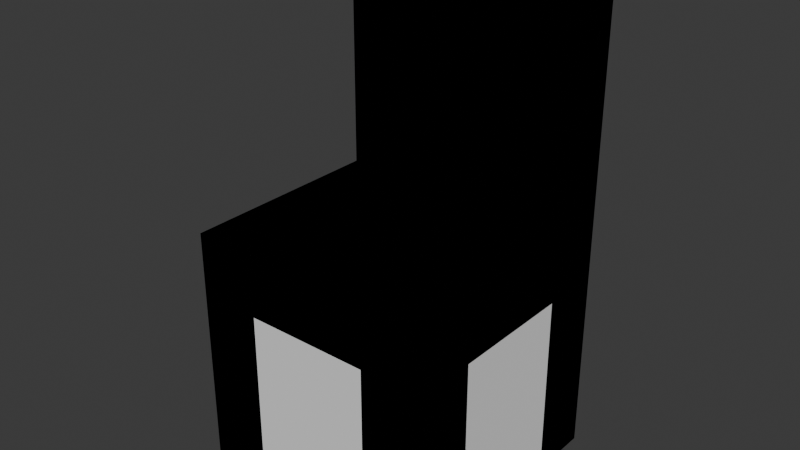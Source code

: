 # Source: chair.blend  (saved by Blender 4.0.36; exported with 4.5.12 LTS)
import bpy
from mathutils import Matrix  # noqa: F401  (used for matrix-valued properties, if any)

bpy.ops.wm.read_factory_settings(use_empty=True)
scene = bpy.context.scene
scene.name = 'Scene'

# ---- collections
col_collection = bpy.data.collections.new('Collection'); scene.collection.children.link(col_collection)

# ---- materials (node trees are filled in below, after node groups)
mat_material = bpy.data.materials.new('Material')
mat_material.alpha_threshold = 0.0
mat_material.use_transparent_shadow = False
mat_material.roughness = 0.5
mat_material.line_color = (0.0, 0.0, 0.0, 1.0)

# ---- material node trees
mat_material.use_nodes = True; mat_material.node_tree.nodes.clear()
_N = mat_material.node_tree.nodes; _L = mat_material.node_tree.links
n0 = _N.new('ShaderNodeOutputMaterial'); n0.name = 'Material Output'; n0.location = (300, 300)
n1 = _N.new('ShaderNodeBsdfPrincipled'); n1.name = 'Principled BSDF'; n1.location = (10, 300)
n1.inputs[0].default_value = (1.0, 1.0, 1.0, 1.0)
n1.inputs[2].default_value = 1.0
n1.inputs[3].default_value = 1.45
_L.new(n1.outputs[0], n0.inputs[0])
n0.is_active_output = True

# ---- world
world_world = bpy.data.worlds.new('World'); scene.world = world_world
world_world.use_nodes = True; world_world.node_tree.nodes.clear()
_N = world_world.node_tree.nodes; _L = world_world.node_tree.links
n0 = _N.new('ShaderNodeOutputWorld'); n0.name = 'World Output'; n0.location = (300, 300)
n1 = _N.new('ShaderNodeBackground'); n1.name = 'Background'; n1.location = (10, 300)
n1.inputs[0].default_value = (0.05088, 0.05088, 0.05088, 1.0)
_L.new(n1.outputs[0], n0.inputs[0])
n0.is_active_output = True
world_world.color = (0.05088, 0.05088, 0.05088)
world_world.use_sun_shadow = False
world_world.sun_shadow_jitter_overblur = 0.0

# ---- meshes
me_cube_001 = bpy.data.meshes.new('Cube.001')
me_cube_001.from_pydata([(-1.0, -1.0, 0.5), (-1.0, -1.0, 1.0), (-1.0, 1.0, 0.5), (-1.0, 1.0, 1.0), (1.0, -1.0, 0.5), (1.0, -1.0, 1.0), (1.0, 1.0, 0.5), (1.0, 1.0, 1.0), (0.5, 1.0, 0.5), (0.0, 1.0, 0.5), (-0.5, 1.0, 0.5), (-0.5, 1.0, 1.0), (0.0, 1.0, 1.0), (0.5, 1.0, 1.0), (-0.5, -1.0, 0.5), (0.0, -1.0, 0.5), (0.5, -1.0, 0.5), (0.5, -1.0, 1.0), (0.0, -1.0, 1.0), (-0.5, -1.0, 1.0), (-1.0, 0.5, 0.5), (-1.0, 0.0, 0.5), (-1.0, -0.5, 0.5), (-1.0, -0.5, 1.0), (-1.0, 0.0, 1.0), (-1.0, 0.5, 1.0), (1.0, -0.5, 0.5), (1.0, 0.0, 0.5), (1.0, 0.5, 0.5), (1.0, 0.5, 1.0), (1.0, 0.0, 1.0), (1.0, -0.5, 1.0), (0.5, 0.5, 1.0), (0.5, 0.0, 1.0), (0.5, -0.5, 1.0), (0.0, 0.5, 1.0), (0.0, 0.0, 1.0), (0.0, -0.5, 1.0), (-0.5, 0.5, 1.0), (-0.5, 0.0, 1.0), (-0.5, -0.5, 1.0), (-0.5, 0.5, 0.5), (-0.5, 0.0, 0.5), (-0.5, -0.5, 0.5), (0.0, 0.5, 0.5), (0.0, 0.0, 0.5), (0.0, -0.5, 0.5), (0.5, 0.5, 0.5), (0.5, 0.0, 0.5), (0.5, -0.5, 0.5), (-1.0, -0.5, -1.0), (-1.0, -1.0, -1.0), (-0.5, 1.0, -1.0), (-1.0, 1.0, -1.0), (1.0, 0.5, -1.0), (1.0, 1.0, -1.0), (0.5, -1.0, -1.0), (1.0, -1.0, -1.0), (0.5, 1.0, -1.0), (-0.5, -1.0, -1.0), (-0.5, -0.5, -1.0), (0.5, -0.5, -1.0), (-1.0, 0.5, -1.0), (1.0, -0.5, -1.0), (-0.5, 0.5, -1.0), (0.5, 0.5, -1.0), (0.5, 1.0, 3.0), (1.0, 1.0, 3.0), (1.0, -0.5, 3.0), (1.0, -1.0, 3.0), (0.5, -1.0, 3.0), (0.5, -0.5, 3.0), (1.0, 0.5, 3.0), (1.0, 0.0, 3.0), (0.5, 0.5, 3.0), (0.5, 0.0, 3.0)], [], [(20, 25, 3, 2), (8, 13, 7, 6), (26, 31, 5, 4), (14, 19, 1, 0), (2, 10, 52, 53), (40, 23, 1, 19), (29, 7, 67, 72), (34, 37, 18, 17), (37, 40, 19, 18), (47, 8, 58, 65), (43, 46, 15, 14), (46, 49, 16, 15), (4, 5, 17, 16), (16, 17, 18, 15), (15, 18, 19, 14), (2, 3, 11, 10), (10, 11, 12, 9), (9, 12, 13, 8), (9, 8, 47, 44), (44, 47, 48, 45), (45, 48, 49, 46), (10, 9, 44, 41), (41, 44, 45, 42), (42, 45, 46, 43), (14, 0, 51, 59), (20, 41, 42, 21), (21, 42, 43, 22), (12, 11, 38, 35), (35, 38, 39, 36), (36, 39, 40, 37), (13, 12, 35, 32), (32, 35, 36, 33), (33, 36, 37, 34), (17, 5, 69, 70), (13, 32, 74, 66), (34, 17, 70, 71), (11, 3, 25, 38), (38, 25, 24, 39), (39, 24, 23, 40), (4, 16, 56, 57), (47, 28, 27, 48), (48, 27, 26, 49), (6, 7, 29, 28), (28, 29, 30, 27), (27, 30, 31, 26), (0, 1, 23, 22), (22, 23, 24, 21), (21, 24, 25, 20), (61, 63, 57, 56), (50, 60, 59, 51), (53, 52, 64, 62), (58, 55, 54, 65), (8, 6, 55, 58), (43, 14, 59, 60), (26, 4, 57, 63), (10, 41, 64, 52), (41, 20, 62, 64), (28, 47, 65, 54), (20, 2, 53, 62), (16, 49, 61, 56), (6, 28, 54, 55), (22, 43, 60, 50), (0, 22, 50, 51), (49, 26, 63, 61), (68, 71, 70, 69), (67, 66, 74, 72), (72, 74, 75, 73), (73, 75, 71, 68), (5, 31, 68, 69), (32, 33, 75, 74), (7, 13, 66, 67), (30, 29, 72, 73), (33, 34, 71, 75), (31, 30, 73, 68)])
_uv = me_cube_001.uv_layers.new(name='UVMap')
_uv.uv.foreach_set('vector', [0.375, 0.1875, 0.625, 0.1875, 0.625, 0.25, 0.375, 0.25, 0.375, 0.4375, 0.625, 0.4375, 0.625, 0.5, 0.375, 0.5, 0.375, 0.6875, 0.625, 0.6875, 0.625, 0.75, 0.375, 0.75, 0.375, 0.9375, 0.625, 0.9375, 0.625, 1.0, 0.375, 1.0, 0.375, 0.25, 0.375, 0.3125, 0.375, 0.3125, 0.375, 0.25, 0.8125, 0.6875, 0.875, 0.6875, 0.875, 0.75, 0.8125, 0.75, 0.625, 0.5625, 0.625, 0.5, 0.625, 0.5, 0.625, 0.5625, 0.6875, 0.6875, 0.75, 0.6875, 0.75, 0.75, 0.6875, 0.75, 0.75, 0.6875, 0.8125, 0.6875, 0.8125, 0.75, 0.75, 0.75, 0.3125, 0.5625, 0.3125, 0.5, 0.3125, 0.5, 0.3125, 0.5625, 0.1875, 0.6875, 0.25, 0.6875, 0.25, 0.75, 0.1875, 0.75, 0.25, 0.6875, 0.3125, 0.6875, 0.3125, 0.75, 0.25, 0.75, 0.375, 0.75, 0.625, 0.75, 0.625, 0.8125, 0.375, 0.8125, 0.375, 0.8125, 0.625, 0.8125, 0.625, 0.875, 0.375, 0.875, 0.375, 0.875, 0.625, 0.875, 0.625, 0.9375, 0.375, 0.9375, 0.375, 0.25, 0.625, 0.25, 0.625, 0.3125, 0.375, 0.3125, 0.375, 0.3125, 0.625, 0.3125, 0.625, 0.375, 0.375, 0.375, 0.375, 0.375, 0.625, 0.375, 0.625, 0.4375, 0.375, 0.4375, 0.25, 0.5, 0.3125, 0.5, 0.3125, 0.5625, 0.25, 0.5625, 0.25, 0.5625, 0.3125, 0.5625, 0.3125, 0.625, 0.25, 0.625, 0.25, 0.625, 0.3125, 0.625, 0.3125, 0.6875, 0.25, 0.6875, 0.1875, 0.5, 0.25, 0.5, 0.25, 0.5625, 0.1875, 0.5625, 0.1875, 0.5625, 0.25, 0.5625, 0.25, 0.625, 0.1875, 0.625, 0.1875, 0.625, 0.25, 0.625, 0.25, 0.6875, 0.1875, 0.6875, 0.375, 0.9375, 0.375, 1.0, 0.375, 1.0, 0.375, 0.9375, 0.125, 0.5625, 0.1875, 0.5625, 0.1875, 0.625, 0.125, 0.625, 0.125, 0.625, 0.1875, 0.625, 0.1875, 0.6875, 0.125, 0.6875, 0.75, 0.5, 0.8125, 0.5, 0.8125, 0.5625, 0.75, 0.5625, 0.75, 0.5625, 0.8125, 0.5625, 0.8125, 0.625, 0.75, 0.625, 0.75, 0.625, 0.8125, 0.625, 0.8125, 0.6875, 0.75, 0.6875, 0.6875, 0.5, 0.75, 0.5, 0.75, 0.5625, 0.6875, 0.5625, 0.6875, 0.5625, 0.75, 0.5625, 0.75, 0.625, 0.6875, 0.625, 0.6875, 0.625, 0.75, 0.625, 0.75, 0.6875, 0.6875, 0.6875, 0.625, 0.8125, 0.625, 0.75, 0.625, 0.75, 0.625, 0.8125, 0.6875, 0.5, 0.6875, 0.5625, 0.6875, 0.5625, 0.6875, 0.5, 0.6875, 0.6875, 0.6875, 0.75, 0.6875, 0.75, 0.6875, 0.6875, 0.8125, 0.5, 0.875, 0.5, 0.875, 0.5625, 0.8125, 0.5625, 0.8125, 0.5625, 0.875, 0.5625, 0.875, 0.625, 0.8125, 0.625, 0.8125, 0.625, 0.875, 0.625, 0.875, 0.6875, 0.8125, 0.6875, 0.375, 0.75, 0.375, 0.8125, 0.375, 0.8125, 0.375, 0.75, 0.3125, 0.5625, 0.375, 0.5625, 0.375, 0.625, 0.3125, 0.625, 0.3125, 0.625, 0.375, 0.625, 0.375, 0.6875, 0.3125, 0.6875, 0.375, 0.5, 0.625, 0.5, 0.625, 0.5625, 0.375, 0.5625, 0.375, 0.5625, 0.625, 0.5625, 0.625, 0.625, 0.375, 0.625, 0.375, 0.625, 0.625, 0.625, 0.625, 0.6875, 0.375, 0.6875, 0.375, 0.0, 0.625, 0.0, 0.625, 0.0625, 0.375, 0.0625, 0.375, 0.0625, 0.625, 0.0625, 0.625, 0.125, 0.375, 0.125, 0.375, 0.125, 0.625, 0.125, 0.625, 0.1875, 0.375, 0.1875, 0.3125, 0.6875, 0.375, 0.6875, 0.375, 0.75, 0.3125, 0.75, 0.125, 0.6875, 0.1875, 0.6875, 0.1875, 0.75, 0.125, 0.75, 0.125, 0.5, 0.1875, 0.5, 0.1875, 0.5625, 0.125, 0.5625, 0.3125, 0.5, 0.375, 0.5, 0.375, 0.5625, 0.3125, 0.5625, 0.375, 0.4375, 0.375, 0.5, 0.375, 0.5, 0.375, 0.4375, 0.1875, 0.6875, 0.1875, 0.75, 0.1875, 0.75, 0.1875, 0.6875, 0.375, 0.6875, 0.375, 0.75, 0.375, 0.75, 0.375, 0.6875, 0.1875, 0.5, 0.1875, 0.5625, 0.1875, 0.5625, 0.1875, 0.5, 0.1875, 0.5625, 0.125, 0.5625, 0.125, 0.5625, 0.1875, 0.5625, 0.375, 0.5625, 0.3125, 0.5625, 0.3125, 0.5625, 0.375, 0.5625, 0.375, 0.1875, 0.375, 0.25, 0.375, 0.25, 0.375, 0.1875, 0.3125, 0.75, 0.3125, 0.6875, 0.3125, 0.6875, 0.3125, 0.75, 0.375, 0.5, 0.375, 0.5625, 0.375, 0.5625, 0.375, 0.5, 0.125, 0.6875, 0.1875, 0.6875, 0.1875, 0.6875, 0.125, 0.6875, 0.375, 0.0, 0.375, 0.0625, 0.375, 0.0625, 0.375, 0.0, 0.3125, 0.6875, 0.375, 0.6875, 0.375, 0.6875, 0.3125, 0.6875, 0.625, 0.6875, 0.6875, 0.6875, 0.6875, 0.75, 0.625, 0.75, 0.625, 0.5, 0.6875, 0.5, 0.6875, 0.5625, 0.625, 0.5625, 0.625, 0.5625, 0.6875, 0.5625, 0.6875, 0.625, 0.625, 0.625, 0.625, 0.625, 0.6875, 0.625, 0.6875, 0.6875, 0.625, 0.6875, 0.625, 0.75, 0.625, 0.6875, 0.625, 0.6875, 0.625, 0.75, 0.6875, 0.5625, 0.6875, 0.625, 0.6875, 0.625, 0.6875, 0.5625, 0.625, 0.5, 0.625, 0.4375, 0.625, 0.4375, 0.625, 0.5, 0.625, 0.625, 0.625, 0.5625, 0.625, 0.5625, 0.625, 0.625, 0.6875, 0.625, 0.6875, 0.6875, 0.6875, 0.6875, 0.6875, 0.625, 0.625, 0.6875, 0.625, 0.625, 0.625, 0.625, 0.625, 0.6875])
me_cube_001.materials.append(mat_material)
me_cube_001.update()
me_cube_002 = bpy.data.meshes.new('Cube.002')
me_cube_002.from_pydata([(-1.0, -1.0, -1.0), (-1.0, -1.0, 1.0), (-1.0, 1.0, -1.0), (-1.0, 1.0, 1.0), (1.0, -1.0, -1.0), (1.0, -1.0, 1.0), (1.0, 1.0, -1.0), (1.0, 1.0, 1.0), (0.5, 1.0, -1.0), (0.0, 1.0, -1.0), (-0.5, 1.0, -1.0), (-0.5, 1.0, 1.0), (0.0, 1.0, 1.0), (0.5, 1.0, 1.0), (-0.5, -1.0, -1.0), (0.0, -1.0, -1.0), (0.5, -1.0, -1.0), (0.5, -1.0, 1.0), (0.0, -1.0, 1.0), (-0.5, -1.0, 1.0), (0.5, 1.0, 3.0), (1.0, 1.0, 3.0), (1.0, -1.0, 3.0), (0.5, -1.0, 3.0)], [], [(0, 1, 3, 2), (8, 13, 7, 6), (6, 7, 5, 4), (14, 19, 1, 0), (8, 6, 4, 16), (11, 3, 1, 19), (7, 13, 20, 21), (13, 12, 18, 17), (12, 11, 19, 18), (2, 10, 14, 0), (10, 9, 15, 14), (9, 8, 16, 15), (4, 5, 17, 16), (16, 17, 18, 15), (15, 18, 19, 14), (2, 3, 11, 10), (10, 11, 12, 9), (9, 12, 13, 8), (21, 20, 23, 22), (17, 5, 22, 23), (5, 7, 21, 22), (13, 17, 23, 20)])
_uv = me_cube_002.uv_layers.new(name='UVMap')
_uv.uv.foreach_set('vector', [0.375, 0.0, 0.625, 0.0, 0.625, 0.25, 0.375, 0.25, 0.375, 0.4375, 0.625, 0.4375, 0.625, 0.5, 0.375, 0.5, 0.375, 0.5, 0.625, 0.5, 0.625, 0.75, 0.375, 0.75, 0.375, 0.9375, 0.625, 0.9375, 0.625, 1.0, 0.375, 1.0, 0.3125, 0.5, 0.375, 0.5, 0.375, 0.75, 0.3125, 0.75, 0.8125, 0.5, 0.875, 0.5, 0.875, 0.75, 0.8125, 0.75, 0.625, 0.5, 0.625, 0.4375, 0.625, 0.4375, 0.625, 0.5, 0.6875, 0.5, 0.75, 0.5, 0.75, 0.75, 0.6875, 0.75, 0.75, 0.5, 0.8125, 0.5, 0.8125, 0.75, 0.75, 0.75, 0.125, 0.5, 0.1875, 0.5, 0.1875, 0.75, 0.125, 0.75, 0.1875, 0.5, 0.25, 0.5, 0.25, 0.75, 0.1875, 0.75, 0.25, 0.5, 0.3125, 0.5, 0.3125, 0.75, 0.25, 0.75, 0.375, 0.75, 0.625, 0.75, 0.625, 0.8125, 0.375, 0.8125, 0.375, 0.8125, 0.625, 0.8125, 0.625, 0.875, 0.375, 0.875, 0.375, 0.875, 0.625, 0.875, 0.625, 0.9375, 0.375, 0.9375, 0.375, 0.25, 0.625, 0.25, 0.625, 0.3125, 0.375, 0.3125, 0.375, 0.3125, 0.625, 0.3125, 0.625, 0.375, 0.375, 0.375, 0.375, 0.375, 0.625, 0.375, 0.625, 0.4375, 0.375, 0.4375, 0.625, 0.5, 0.6875, 0.5, 0.6875, 0.75, 0.625, 0.75, 0.625, 0.8125, 0.625, 0.75, 0.625, 0.75, 0.625, 0.8125, 0.625, 0.75, 0.625, 0.5, 0.625, 0.5, 0.625, 0.75, 0.6875, 0.5, 0.6875, 0.75, 0.6875, 0.75, 0.6875, 0.5])
me_cube_002.update()

# ---- objects
ob_chair = bpy.data.objects.new('chair', me_cube_001)
ob_chair_colonly = bpy.data.objects.new('chair-colonly', me_cube_002)

# ---- transforms, parenting, visibility, modifiers, constraints
ob_chair.location = (0.0, 0.0, 1.0)
ob_chair_colonly.location = (0.0, 0.0, 1.0)

# ---- collection membership
col_collection.objects.link(ob_chair)
col_collection.objects.link(ob_chair_colonly)

# ---- scene / render settings (as saved in the file)
scene.frame_start = 1; scene.frame_end = 250; scene.frame_set(1)
scene.render.engine = 'BLENDER_EEVEE_NEXT'
scene.cycles.sampling_pattern = 'TABULATED_SOBOL'
bpy.context.view_layer.update()

# ---- added for rendering (the .blend has no active camera and no usable light): camera, sun
cam_auto = bpy.data.cameras.new('AutoCamera')
cam_auto.lens = 50.0
cam_auto.sensor_width = 36.0
cam_auto.clip_end = 1000.0
ob_auto_camera = bpy.data.objects.new('AutoCamera', cam_auto)
scene.collection.objects.link(ob_auto_camera)
ob_auto_camera.location = (4.53266, -5.43919, 5.62613)
ob_auto_camera.rotation_euler = (1.09748, -7.21219e-08, 0.694738)
scene.camera = ob_auto_camera
light_auto_sun = bpy.data.lights.new('AutoSun', 'SUN')
light_auto_sun.energy = 3.0
light_auto_sun.angle = 0.0523599
ob_auto_sun = bpy.data.objects.new('AutoSun', light_auto_sun)
scene.collection.objects.link(ob_auto_sun)
ob_auto_sun.rotation_euler = (0.872665, 0.174533, 0.523599)
bpy.context.view_layer.update()
